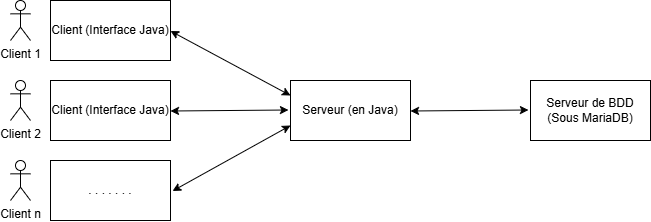

The diagram above was exported from draw.io. Its source (the exported page's mxGraphModel, read from the mxfile embedded in the PNG):
<mxGraphModel dx="983" dy="512" grid="1" gridSize="10" guides="1" tooltips="1" connect="1" arrows="1" fold="1" page="1" pageScale="1" pageWidth="827" pageHeight="1169" math="0" shadow="0">
  <root>
    <mxCell id="0" />
    <mxCell id="1" parent="0" />
    <mxCell id="DJ6LjsOqKZb1pAcnor3l-1" parent="1" style="rounded=0;whiteSpace=wrap;html=1;" value="Client (Interface Java)" vertex="1">
      <mxGeometry height="60" width="120" x="120" y="200" as="geometry" />
    </mxCell>
    <mxCell id="DJ6LjsOqKZb1pAcnor3l-2" parent="1" style="rounded=0;whiteSpace=wrap;html=1;" value="Serveur (en Java)" vertex="1">
      <mxGeometry height="60" width="120" x="360" y="280" as="geometry" />
    </mxCell>
    <mxCell id="DJ6LjsOqKZb1pAcnor3l-3" parent="1" style="rounded=0;whiteSpace=wrap;html=1;" value="Serveur de BDD (Sous MariaDB)" vertex="1">
      <mxGeometry height="60" width="120" x="600" y="280" as="geometry" />
    </mxCell>
    <mxCell id="DJ6LjsOqKZb1pAcnor3l-4" edge="1" parent="1" style="endArrow=classic;startArrow=classic;html=1;rounded=0;entryX=-0.017;entryY=0.65;entryDx=0;entryDy=0;entryPerimeter=0;" value="">
      <mxGeometry height="50" relative="1" width="50" as="geometry">
        <mxPoint x="240" y="310.5" as="sourcePoint" />
        <mxPoint x="357.96000000000004" y="309.5" as="targetPoint" />
      </mxGeometry>
    </mxCell>
    <mxCell id="DJ6LjsOqKZb1pAcnor3l-5" edge="1" parent="1" style="endArrow=classic;startArrow=classic;html=1;rounded=0;entryX=-0.017;entryY=0.65;entryDx=0;entryDy=0;entryPerimeter=0;" value="">
      <mxGeometry height="50" relative="1" width="50" as="geometry">
        <mxPoint x="480" y="310.5" as="sourcePoint" />
        <mxPoint x="597.96" y="309.5" as="targetPoint" />
      </mxGeometry>
    </mxCell>
    <mxCell id="DJ6LjsOqKZb1pAcnor3l-6" parent="1" style="rounded=0;whiteSpace=wrap;html=1;" value="Client (Interface Java)" vertex="1">
      <mxGeometry height="60" width="120" x="120" y="280" as="geometry" />
    </mxCell>
    <mxCell id="DJ6LjsOqKZb1pAcnor3l-7" parent="1" style="rounded=0;whiteSpace=wrap;html=1;" value=". . . . . . ." vertex="1">
      <mxGeometry height="60" width="120" x="120" y="360" as="geometry" />
    </mxCell>
    <mxCell id="DJ6LjsOqKZb1pAcnor3l-8" edge="1" parent="1" style="endArrow=classic;startArrow=classic;html=1;rounded=0;entryX=0;entryY=0.25;entryDx=0;entryDy=0;" target="DJ6LjsOqKZb1pAcnor3l-2" value="">
      <mxGeometry height="50" relative="1" width="50" as="geometry">
        <mxPoint x="240" y="230.5" as="sourcePoint" />
        <mxPoint x="357.96000000000004" y="229.5" as="targetPoint" />
      </mxGeometry>
    </mxCell>
    <mxCell id="DJ6LjsOqKZb1pAcnor3l-9" edge="1" parent="1" style="endArrow=classic;startArrow=classic;html=1;rounded=0;entryX=0;entryY=0.75;entryDx=0;entryDy=0;" target="DJ6LjsOqKZb1pAcnor3l-2" value="">
      <mxGeometry height="50" relative="1" width="50" as="geometry">
        <mxPoint x="242.04" y="390.5" as="sourcePoint" />
        <mxPoint x="360.00000000000006" y="389.5" as="targetPoint" />
      </mxGeometry>
    </mxCell>
    <mxCell id="DJ6LjsOqKZb1pAcnor3l-19" parent="1" style="shape=umlActor;verticalLabelPosition=bottom;verticalAlign=top;html=1;outlineConnect=0;" value="Client 1" vertex="1">
      <mxGeometry height="40" width="20" x="80" y="200" as="geometry" />
    </mxCell>
    <mxCell id="DJ6LjsOqKZb1pAcnor3l-22" parent="1" style="shape=umlActor;verticalLabelPosition=bottom;verticalAlign=top;html=1;outlineConnect=0;" value="Client 2" vertex="1">
      <mxGeometry height="40" width="20" x="80" y="280" as="geometry" />
    </mxCell>
    <mxCell id="DJ6LjsOqKZb1pAcnor3l-23" parent="1" style="shape=umlActor;verticalLabelPosition=bottom;verticalAlign=top;html=1;outlineConnect=0;" value="Client n" vertex="1">
      <mxGeometry height="40" width="20" x="80" y="360" as="geometry" />
    </mxCell>
  </root>
</mxGraphModel>